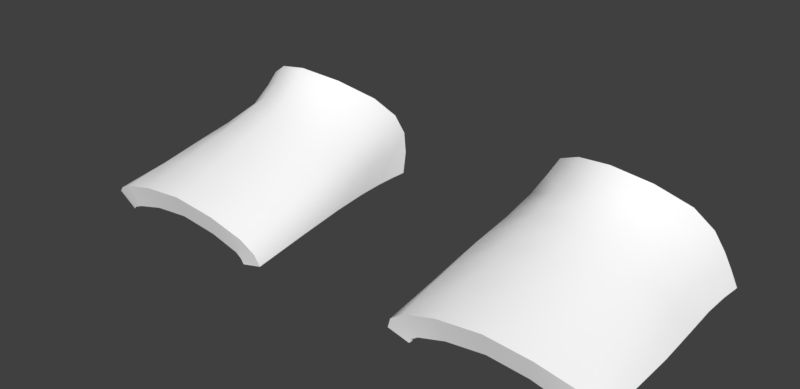 # Source: ARC_shoes.blend  (saved by Blender 2.79.0; exported with 4.5.12 LTS)
import bpy
from mathutils import Matrix  # noqa: F401  (used for matrix-valued properties, if any)

bpy.ops.wm.read_factory_settings(use_empty=True)
scene = bpy.context.scene
scene.name = 'body'

# ---- collections
col_collection_1 = bpy.data.collections.new('Collection 1'); scene.collection.children.link(col_collection_1)

# ---- materials (node trees are filled in below, after node groups)
mat_material_1_003 = bpy.data.materials.new('Material_1.003')
mat_material_1_003.alpha_threshold = 0.0
mat_material_1_003.use_transparent_shadow = False
mat_material_1_003.diffuse_color = (1.0, 1.0, 1.0, 1.0)
mat_material_1_003.specular_color = (0.0, 0.0, 0.0)
mat_material_1_003.roughness = 0.5
mat_material_1_003.specular_intensity = 1.0

# ---- node groups
ng_auto_smooth = bpy.data.node_groups.new('Auto Smooth', 'GeometryNodeTree')
_s = ng_auto_smooth.interface.new_socket(name='Geometry', in_out='OUTPUT', socket_type='NodeSocketGeometry')
_s = ng_auto_smooth.interface.new_socket(name='Geometry', in_out='INPUT', socket_type='NodeSocketGeometry')
_s = ng_auto_smooth.interface.new_socket(name='Angle', in_out='INPUT', socket_type='NodeSocketFloat')
_s.subtype = 'ANGLE'
_s.min_value = 0.0
_s.max_value = 3.142
ng_auto_smooth.is_modifier = True
_N = ng_auto_smooth.nodes; _L = ng_auto_smooth.links
n0 = _N.new('NodeGroupOutput'); n0.name = 'Group Output'; n0.location = (480, -100)
n1 = _N.new('NodeGroupInput'); n1.name = 'Group Input'; n1.location = (-420, -300)
n2 = _N.new('NodeGroupInput'); n2.name = 'Group Input.001'; n2.location = (-60, -100)
n3 = _N.new('GeometryNodeSetShadeSmooth'); n3.name = 'Set Shade Smooth'; n3.location = (120, -100)
n3.domain = 'EDGE'
n4 = _N.new('GeometryNodeSetShadeSmooth'); n4.name = 'Set Shade Smooth.001'; n4.location = (300, -100)
n5 = _N.new('GeometryNodeInputMeshEdgeAngle'); n5.name = 'Edge Angle'; n5.location = (-420, -220)
n6 = _N.new('GeometryNodeInputEdgeSmooth'); n6.name = 'Is Edge Smooth'; n6.location = (-60, -160)
n7 = _N.new('GeometryNodeInputShadeSmooth'); n7.name = 'Is Face Smooth'; n7.location = (-240, -340)
n8 = _N.new('FunctionNodeBooleanMath'); n8.name = 'Boolean Math'; n8.location = (-60, -220)
n9 = _N.new('FunctionNodeCompare'); n9.name = 'Compare'; n9.location = (-240, -180)
n9.operation = 'LESS_EQUAL'
_L.new(n5.outputs[0], n9.inputs[0])
_L.new(n4.outputs[0], n0.inputs[0])
_L.new(n1.outputs[1], n9.inputs[1])
_L.new(n9.outputs[0], n8.inputs[0])
_L.new(n7.outputs[0], n8.inputs[1])
_L.new(n2.outputs[0], n3.inputs[0])
_L.new(n6.outputs[0], n3.inputs[1])
_L.new(n3.outputs[0], n4.inputs[0])
_L.new(n8.outputs[0], n3.inputs[2])
n0.is_active_output = True

# ---- material node trees

# ---- world
world_world = bpy.data.worlds.new('World'); scene.world = world_world
world_world.color = (0.05088, 0.05088, 0.05088)
world_world.use_sun_shadow = False
world_world.sun_shadow_jitter_overblur = 0.0
world_world.cycles.sampling_method = 'MANUAL'

# ---- meshes
me_object_1_003 = bpy.data.meshes.new('Object_1.003')
me_object_1_003.from_pydata([(-0.1083, 0.05562, 0.08358), (-0.1391, 0.1163, 0.0452), (-0.06563, 0.1171, 0.05879), (-0.04448, 0.03688, 0.052), (-0.1122, 0.1186, 0.0585), (-0.06953, 0.05321, 0.08408), (-0.04285, 0.06549, 0.05139), (-0.1376, 0.04214, 0.05298), (-0.06668, 0.07517, 0.07178), (-0.1363, 0.07342, 0.05128), (-0.1096, 0.07861, 0.0712), (-0.04009, 0.1119, 0.04452), (0.1106, 0.05562, 0.08358), (0.1415, 0.1163, 0.0452), (0.06797, 0.1171, 0.05879), (0.04682, 0.03688, 0.052), (0.1145, 0.1186, 0.0585), (0.07187, 0.05321, 0.08408), (0.04519, 0.06549, 0.05139), (0.1399, 0.04214, 0.05298), (0.06901, 0.07517, 0.07178), (0.1387, 0.07342, 0.05128), (0.1119, 0.07861, 0.0712), (0.04242, 0.1119, 0.04452), (-0.04375, 0.03678, 0.03912), (-0.06569, 0.09367, 0.06559), (-0.04021, 0.1404, 0.03972), (-0.06812, 0.06165, 0.07779), (-0.1437, 0.1152, 0.03944), (-0.109, 0.04905, 0.09004), (-0.04921, 0.06942, 0.06213), (-0.08937, 0.1188, 0.06234), (-0.1112, 0.09682, 0.06506), (-0.04204, 0.06248, 0.04011), (-0.1262, 0.0757, 0.06138), (-0.1413, 0.03131, 0.05159), (-0.06603, 0.1429, 0.05167), (-0.1354, 0.05538, 0.05326), (-0.07094, 0.04733, 0.09051), (-0.1332, 0.04346, 0.06228), (-0.04714, 0.1144, 0.0516), (-0.1082, 0.06465, 0.07726), (-0.143, 0.03974, 0.0425), (-0.08891, 0.07936, 0.07619), (-0.1128, 0.1422, 0.05174), (-0.1432, 0.07144, 0.04104), (-0.04557, 0.03681, 0.06305), (-0.04322, 0.02622, 0.05053), (-0.04753, 0.02968, 0.07174), (-0.05388, 0.0437, 0.07604), (-0.1395, 0.1387, 0.04223), (-0.1331, 0.0359, 0.07039), (-0.1301, 0.1174, 0.05141), (-0.0447, 0.04936, 0.05258), (-0.1231, 0.04826, 0.0751), (-0.1383, 0.09435, 0.04821), (-0.04071, 0.08608, 0.04864), (-0.03875, 0.1096, 0.0375), (-0.08933, 0.05913, 0.0886), (0.04608, 0.03678, 0.03912), (0.06802, 0.09367, 0.06559), (0.04255, 0.1404, 0.03972), (0.07045, 0.06165, 0.07779), (0.1461, 0.1152, 0.03944), (0.1113, 0.04905, 0.09004), (0.05155, 0.06942, 0.06213), (0.09171, 0.1188, 0.06234), (0.1136, 0.09682, 0.06506), (0.04437, 0.06248, 0.04011), (0.1285, 0.0757, 0.06138), (0.1436, 0.03131, 0.05159), (0.06837, 0.1429, 0.05167), (0.1377, 0.05538, 0.05326), (0.07327, 0.04733, 0.09051), (0.1355, 0.04346, 0.06228), (0.04948, 0.1144, 0.0516), (0.1106, 0.06465, 0.07726), (0.1453, 0.03974, 0.0425), (0.09125, 0.07936, 0.07619), (0.1151, 0.1422, 0.05174), (0.1455, 0.07144, 0.04104), (0.0479, 0.03681, 0.06305), (0.04556, 0.02622, 0.05053), (0.04986, 0.02968, 0.07174), (0.05621, 0.0437, 0.07604), (0.1418, 0.1387, 0.04223), (0.1354, 0.0359, 0.07039), (0.1324, 0.1174, 0.05141), (0.04704, 0.04936, 0.05258), (0.1255, 0.04826, 0.0751), (0.1406, 0.09435, 0.04821), (0.04305, 0.08608, 0.04864), (0.04109, 0.1096, 0.0375), (0.09167, 0.05913, 0.0886), (-0.04441, 0.02601, 0.06147), (-0.144, 0.09314, 0.04022), (-0.1429, 0.1374, 0.03867), (-0.04301, 0.02837, 0.03925), (-0.04369, 0.0474, 0.0393), (-0.03999, 0.0829, 0.04002), (-0.05543, 0.0369, 0.0814), (-0.09011, 0.05377, 0.09481), (-0.1244, 0.04061, 0.08047), (-0.131, 0.1402, 0.04639), (-0.0498, 0.05102, 0.06704), (-0.04732, 0.08957, 0.05719), (-0.03791, 0.1394, 0.03377), (-0.08884, 0.06686, 0.08239), (-0.04782, 0.1416, 0.04568), (-0.1256, 0.05671, 0.06631), (-0.0892, 0.09666, 0.06962), (-0.08948, 0.1434, 0.0547), (-0.1286, 0.09557, 0.05642), (-0.1378, 0.03333, 0.06052), (-0.1425, 0.05275, 0.04183), (-0.1441, 0.02956, 0.04312), (0.04674, 0.02601, 0.06147), (0.1463, 0.09314, 0.04022), (0.1453, 0.1374, 0.03867), (0.04535, 0.02837, 0.03925), (0.04602, 0.0474, 0.0393), (0.04233, 0.0829, 0.04002), (0.05776, 0.0369, 0.0814), (0.09244, 0.05377, 0.09481), (0.1267, 0.04061, 0.08047), (0.1334, 0.1402, 0.04639), (0.05214, 0.05102, 0.06704), (0.04965, 0.08957, 0.05719), (0.04025, 0.1394, 0.03377), (0.09117, 0.06686, 0.08239), (0.05016, 0.1416, 0.04568), (0.128, 0.05671, 0.06631), (0.09154, 0.09666, 0.06962), (0.09181, 0.1434, 0.0547), (0.131, 0.09557, 0.05642), (0.1402, 0.03333, 0.06052), (0.1448, 0.05275, 0.04183), (0.1465, 0.02956, 0.04312), (-0.05573, 0.03614, 0.03844), (-0.05088, 0.1393, 0.03332), (-0.1344, 0.1146, 0.03198), (-0.1032, 0.04126, 0.08268), (-0.05391, 0.0637, 0.0389), (-0.1304, 0.02826, 0.04748), (-0.06905, 0.1398, 0.0404), (-0.07708, 0.04046, 0.08252), (-0.1322, 0.03796, 0.0375), (-0.1098, 0.1391, 0.04045), (-0.1332, 0.07143, 0.03439), (-0.05514, 0.02504, 0.04963), (-0.05849, 0.02824, 0.06652), (-0.1316, 0.1375, 0.03307), (-0.1232, 0.0312, 0.06532), (-0.05054, 0.1095, 0.03509), (0.05806, 0.03614, 0.03844), (0.05322, 0.1393, 0.03332), (0.1367, 0.1146, 0.03198), (0.1055, 0.04126, 0.08268), (0.05625, 0.0637, 0.0389), (0.1328, 0.02826, 0.04748), (0.07139, 0.1398, 0.0404), (0.07942, 0.04046, 0.08252), (0.1345, 0.03796, 0.0375), (0.1122, 0.1391, 0.04045), (0.1355, 0.07143, 0.03439), (0.05747, 0.02504, 0.04963), (0.06083, 0.02824, 0.06652), (0.1339, 0.1375, 0.03307), (0.1255, 0.0312, 0.06532), (0.05287, 0.1095, 0.03509), (-0.05621, 0.02513, 0.05929), (-0.1343, 0.0929, 0.03322), (-0.1338, 0.1366, 0.03093), (-0.05494, 0.02716, 0.03869), (-0.05565, 0.04804, 0.03832), (-0.0519, 0.08357, 0.03856), (-0.0642, 0.03305, 0.07393), (-0.09039, 0.04446, 0.0861), (-0.116, 0.03473, 0.07406), (-0.1258, 0.1381, 0.03571), (-0.04949, 0.1391, 0.03061), (-0.05423, 0.1392, 0.03553), (-0.08946, 0.14, 0.04306), (-0.1272, 0.02935, 0.05652), (-0.1321, 0.05215, 0.03572), (-0.1331, 0.02718, 0.03888), (0.05855, 0.02513, 0.05929), (0.1366, 0.0929, 0.03322), (0.1361, 0.1366, 0.03093), (0.05728, 0.02716, 0.03869), (0.05799, 0.04804, 0.03832), (0.05423, 0.08357, 0.03856), (0.06654, 0.03305, 0.07393), (0.09273, 0.04446, 0.0861), (0.1184, 0.03473, 0.07406), (0.1282, 0.1381, 0.03571), (0.05182, 0.1391, 0.03061), (0.05656, 0.1392, 0.03553), (0.0918, 0.14, 0.04306), (0.1296, 0.02935, 0.05652), (0.1345, 0.05215, 0.03572), (0.1355, 0.02718, 0.03888)], [], [(54, 29, 0), (0, 101, 58), (0, 107, 41), (41, 54, 0), (1, 96, 28), (28, 55, 1), (55, 52, 1), (52, 50, 1), (36, 31, 2), (2, 110, 25), (25, 40, 2), (2, 108, 36), (3, 98, 53), (53, 46, 3), (3, 94, 47), (3, 97, 24), (44, 52, 4), (4, 112, 32), (32, 31, 4), (4, 111, 44), (5, 107, 58), (58, 38, 5), (5, 100, 49), (49, 27, 5), (6, 99, 56), (56, 30, 6), (6, 104, 53), (53, 33, 6), (104, 49, 46), (7, 114, 42), (42, 35, 7), (7, 113, 39), (39, 37, 7), (25, 43, 8), (8, 107, 27), (27, 30, 8), (8, 105, 25), (9, 95, 45), (45, 37, 9), (37, 34, 9), (9, 112, 55), (39, 54, 109), (10, 110, 32), (32, 34, 10), (34, 41, 10), (41, 43, 10), (26, 40, 11), (11, 105, 56), (56, 57, 11), (11, 106, 26), (64, 89, 12), (89, 76, 12), (12, 129, 93), (12, 123, 64), (13, 118, 85), (85, 87, 13), (87, 90, 13), (90, 63, 13), (66, 71, 14), (14, 130, 75), (75, 60, 14), (14, 132, 66), (15, 120, 59), (15, 119, 82), (15, 116, 81), (81, 88, 15), (87, 79, 16), (16, 133, 66), (66, 67, 16), (16, 134, 87), (17, 129, 62), (62, 84, 17), (17, 122, 73), (73, 93, 17), (18, 121, 68), (68, 88, 18), (18, 126, 65), (65, 91, 18), (84, 81, 83), (83, 122, 84), (19, 136, 72), (72, 74, 19), (19, 135, 70), (70, 77, 19), (78, 60, 20), (20, 127, 65), (65, 62, 20), (20, 129, 78), (21, 117, 90), (21, 134, 69), (69, 72, 21), (72, 80, 21), (89, 86, 74), (124, 86, 89), (22, 132, 78), (78, 76, 22), (76, 69, 22), (69, 67, 22), (75, 61, 23), (23, 128, 92), (92, 91, 23), (23, 127, 75), (24, 173, 138), (24, 174, 98), (106, 139, 26), (108, 139, 181), (95, 140, 171), (28, 172, 140), (29, 177, 101), (102, 141, 29), (98, 142, 33), (33, 175, 99), (35, 183, 113), (115, 143, 35), (36, 181, 144), (36, 182, 111), (100, 145, 176), (38, 177, 145), (42, 184, 146), (115, 146, 185), (44, 182, 147), (44, 179, 103), (114, 148, 184), (45, 171, 148), (97, 149, 173), (47, 170, 149), (94, 150, 170), (48, 176, 150), (103, 151, 50), (96, 151, 172), (51, 178, 102), (113, 152, 51), (99, 153, 57), (57, 180, 106), (59, 189, 119), (59, 190, 154), (128, 155, 196), (130, 155, 61), (117, 156, 63), (63, 188, 118), (64, 193, 157), (124, 157, 194), (120, 158, 190), (68, 191, 158), (70, 199, 159), (137, 159, 201), (71, 197, 130), (71, 198, 160), (122, 161, 73), (73, 193, 123), (77, 200, 136), (137, 162, 77), (79, 198, 133), (79, 195, 163), (136, 164, 80), (80, 187, 117), (119, 165, 82), (82, 186, 116), (116, 166, 83), (83, 192, 122), (125, 167, 195), (118, 167, 85), (86, 194, 168), (135, 168, 199), (121, 169, 191), (92, 196, 169), (54, 102, 29), (0, 29, 101), (0, 58, 107), (41, 109, 54), (1, 50, 96), (28, 95, 55), (55, 112, 52), (52, 103, 50), (36, 111, 31), (2, 31, 110), (25, 105, 40), (2, 40, 108), (3, 24, 98), (53, 104, 46), (3, 46, 94), (3, 47, 97), (44, 103, 52), (4, 52, 112), (32, 110, 31), (4, 31, 111), (5, 27, 107), (58, 101, 38), (5, 38, 100), (49, 104, 27), (6, 33, 99), (56, 105, 30), (6, 30, 104), (53, 98, 33), (48, 46, 49), (48, 94, 46), (100, 48, 49), (7, 37, 114), (42, 115, 35), (7, 35, 113), (39, 109, 37), (25, 110, 43), (8, 43, 107), (27, 104, 30), (8, 30, 105), (9, 55, 95), (45, 114, 37), (37, 109, 34), (9, 34, 112), (54, 39, 51), (39, 113, 51), (102, 54, 51), (10, 43, 110), (32, 112, 34), (34, 109, 41), (41, 107, 43), (26, 108, 40), (11, 40, 105), (56, 99, 57), (11, 57, 106), (64, 124, 89), (89, 131, 76), (12, 76, 129), (12, 93, 123), (13, 63, 118), (85, 125, 87), (87, 134, 90), (90, 117, 63), (66, 133, 71), (14, 71, 130), (75, 127, 60), (14, 60, 132), (15, 88, 120), (15, 59, 119), (15, 82, 116), (81, 126, 88), (87, 125, 79), (16, 79, 133), (66, 132, 67), (16, 67, 134), (17, 93, 129), (62, 126, 84), (17, 84, 122), (73, 123, 93), (18, 91, 121), (68, 120, 88), (18, 88, 126), (65, 127, 91), (126, 81, 84), (81, 116, 83), (19, 77, 136), (72, 131, 74), (19, 74, 135), (70, 137, 77), (78, 132, 60), (20, 60, 127), (65, 126, 62), (20, 62, 129), (21, 80, 117), (21, 90, 134), (69, 131, 72), (72, 136, 80), (74, 131, 89), (86, 135, 74), (22, 67, 132), (78, 129, 76), (76, 131, 69), (69, 134, 67), (75, 130, 61), (23, 61, 128), (92, 121, 91), (23, 91, 127), (24, 97, 173), (24, 138, 174), (106, 180, 139), (108, 26, 139), (95, 28, 140), (28, 96, 172), (29, 141, 177), (102, 178, 141), (98, 174, 142), (33, 142, 175), (35, 143, 183), (115, 185, 143), (36, 108, 181), (36, 144, 182), (100, 38, 145), (38, 101, 177), (42, 114, 184), (115, 42, 146), (44, 111, 182), (44, 147, 179), (114, 45, 148), (45, 95, 171), (97, 47, 149), (47, 94, 170), (94, 48, 150), (48, 100, 176), (103, 179, 151), (96, 50, 151), (51, 152, 178), (113, 183, 152), (99, 175, 153), (57, 153, 180), (59, 154, 189), (59, 120, 190), (128, 61, 155), (130, 197, 155), (117, 187, 156), (63, 156, 188), (64, 123, 193), (124, 64, 157), (120, 68, 158), (68, 121, 191), (70, 135, 199), (137, 70, 159), (71, 160, 197), (71, 133, 198), (122, 192, 161), (73, 161, 193), (77, 162, 200), (137, 201, 162), (79, 163, 198), (79, 125, 195), (136, 200, 164), (80, 164, 187), (119, 189, 165), (82, 165, 186), (116, 186, 166), (83, 166, 192), (125, 85, 167), (118, 188, 167), (86, 124, 194), (135, 86, 168), (121, 92, 169), (92, 128, 196)])
me_object_1_003.polygons.foreach_set('use_smooth', [True] * 336)
_k = set([(24, 97), (24, 98), (26, 106), (26, 108), (28, 95), (28, 96), (29, 101), (29, 102), (33, 98), (33, 99), (35, 113), (35, 115), (36, 108), (36, 111), (38, 100), (38, 101), (42, 114), (42, 115), (44, 103), (44, 111), (45, 95), (45, 114), (47, 94), (47, 97), (48, 94), (48, 100), (50, 96), (50, 103), (51, 102), (51, 113), (57, 99), (57, 106), (59, 119), (59, 120), (61, 128), (61, 130), (63, 117), (63, 118), (64, 123), (64, 124), (68, 120), (68, 121), (70, 135), (70, 137), (71, 130), (71, 133), (73, 122), (73, 123), (77, 136), (77, 137), (79, 125), (79, 133), (80, 117), (80, 136), (82, 116), (82, 119), (83, 116), (83, 122), (85, 118), (85, 125), (86, 124), (86, 135), (92, 121), (92, 128), (96, 172), (97, 173), (106, 180), (115, 185), (118, 188), (119, 189), (128, 196), (137, 201), (138, 173), (138, 174), (139, 180), (139, 181), (140, 171), (140, 172), (141, 177), (141, 178), (142, 174), (142, 175), (143, 183), (143, 185), (144, 181), (144, 182), (145, 176), (145, 177), (146, 184), (146, 185), (147, 179), (147, 182), (148, 171), (148, 184), (149, 170), (149, 173), (150, 170), (150, 176), (151, 172), (151, 179), (152, 178), (152, 183), (153, 175), (153, 180), (154, 189), (154, 190), (155, 196), (155, 197), (156, 187), (156, 188), (157, 193), (157, 194), (158, 190), (158, 191), (159, 199), (159, 201), (160, 197), (160, 198), (161, 192), (161, 193), (162, 200), (162, 201), (163, 195), (163, 198), (164, 187), (164, 200), (165, 186), (165, 189), (166, 186), (166, 192), (167, 188), (167, 195), (168, 194), (168, 199), (169, 191), (169, 196)])
me_object_1_003.attributes.new('sharp_edge', 'BOOLEAN', 'EDGE').data.foreach_set('value', [ (min(e.vertices), max(e.vertices)) in _k for e in me_object_1_003.edges])
_uv = me_object_1_003.uv_layers.new(name='UVMap')
_uv.uv.foreach_set('vector', [0.404, 0.2013, 0.4225, 0.266, 0.3912, 0.2629, 0.3912, 0.2629, 0.414, 0.3276, 0.3875, 0.3301, 0.3912, 0.2629, 0.3531, 0.3314, 0.353, 0.2592, 0.353, 0.2592, 0.404, 0.2013, 0.3912, 0.2629, 0.1336, 0.1472, 0.05304, 0.1454, 0.13, 0.1208, 0.13, 0.1208, 0.2124, 0.1367, 0.1336, 0.1472, 0.2124, 0.1367, 0.1395, 0.1866, 0.1336, 0.1472, 0.1395, 0.1866, 0.0571, 0.1635, 0.1336, 0.1472, 0.07097, 0.4141, 0.1561, 0.3336, 0.16, 0.4153, 0.16, 0.4153, 0.2375, 0.3316, 0.2435, 0.4158, 0.2435, 0.4158, 0.1611, 0.4831, 0.16, 0.4153, 0.16, 0.4153, 0.07297, 0.474, 0.07097, 0.4141, 0.4192, 0.5419, 0.3805, 0.5815, 0.3793, 0.5348, 0.3793, 0.5348, 0.4232, 0.5088, 0.4192, 0.5419, 0.4192, 0.5419, 0.4515, 0.5173, 0.4519, 0.5469, 0.4192, 0.5419, 0.4481, 0.584, 0.4183, 0.5845, 0.06368, 0.2584, 0.1395, 0.1866, 0.1482, 0.2537, 0.1482, 0.2537, 0.2194, 0.1822, 0.2287, 0.2517, 0.2287, 0.2517, 0.1561, 0.3336, 0.1482, 0.2537, 0.1482, 0.2537, 0.06981, 0.3366, 0.06368, 0.2584, 0.3971, 0.3997, 0.3531, 0.3314, 0.3875, 0.3301, 0.3875, 0.3301, 0.4244, 0.391, 0.3971, 0.3997, 0.3971, 0.3997, 0.4386, 0.452, 0.4143, 0.46, 0.4143, 0.46, 0.3626, 0.4072, 0.3971, 0.3997, 0.3235, 0.5302, 0.2552, 0.558, 0.251, 0.5261, 0.251, 0.5261, 0.3194, 0.4849, 0.3235, 0.5302, 0.3235, 0.5302, 0.3837, 0.4836, 0.3793, 0.5348, 0.3793, 0.5348, 0.327, 0.5713, 0.3235, 0.5302, 0.3837, 0.4836, 0.4143, 0.46, 0.4232, 0.5088, 0.4042, 0.1064, 0.3555, 0.0694, 0.4056, 0.0613, 0.4056, 0.0613, 0.4426, 0.09001, 0.4042, 0.1064, 0.4042, 0.1064, 0.441, 0.1242, 0.4069, 0.1433, 0.4069, 0.1433, 0.3571, 0.1215, 0.4042, 0.1064, 0.2435, 0.4158, 0.3035, 0.3315, 0.3116, 0.413, 0.3116, 0.413, 0.3531, 0.3314, 0.3626, 0.4072, 0.3626, 0.4072, 0.3194, 0.4849, 0.3116, 0.413, 0.3116, 0.413, 0.2475, 0.4871, 0.2435, 0.4158, 0.29, 0.13, 0.2074, 0.1011, 0.2854, 0.08356, 0.2854, 0.08356, 0.3571, 0.1215, 0.29, 0.13, 0.3571, 0.1215, 0.2944, 0.1832, 0.29, 0.13, 0.29, 0.13, 0.2194, 0.1822, 0.2124, 0.1367, 0.4069, 0.1433, 0.404, 0.2013, 0.3657, 0.1809, 0.2982, 0.2545, 0.2375, 0.3316, 0.2287, 0.2517, 0.2287, 0.2517, 0.2944, 0.1832, 0.2982, 0.2545, 0.2944, 0.1832, 0.353, 0.2592, 0.2982, 0.2545, 0.353, 0.2592, 0.3035, 0.3315, 0.2982, 0.2545, 0.07027, 0.5034, 0.1611, 0.4831, 0.1615, 0.5186, 0.1615, 0.5186, 0.2475, 0.4871, 0.251, 0.5261, 0.251, 0.5261, 0.1626, 0.5442, 0.1615, 0.5186, 0.1615, 0.5186, 0.06219, 0.5242, 0.07027, 0.5034, 0.9225, 0.3721, 0.904, 0.4368, 0.8912, 0.3752, 0.904, 0.4368, 0.853, 0.3789, 0.8912, 0.3752, 0.8912, 0.3752, 0.8531, 0.3067, 0.8875, 0.308, 0.8912, 0.3752, 0.914, 0.3105, 0.9225, 0.3721, 0.6336, 0.4909, 0.553, 0.4927, 0.5571, 0.4746, 0.5571, 0.4746, 0.6395, 0.4515, 0.6336, 0.4909, 0.6395, 0.4515, 0.7124, 0.5014, 0.6336, 0.4909, 0.7124, 0.5014, 0.63, 0.5173, 0.6336, 0.4909, 0.6561, 0.3045, 0.571, 0.224, 0.66, 0.2228, 0.66, 0.2228, 0.573, 0.1641, 0.6611, 0.155, 0.6611, 0.155, 0.7435, 0.2223, 0.66, 0.2228, 0.66, 0.2228, 0.7375, 0.3066, 0.6561, 0.3045, 0.9192, 0.09617, 0.8805, 0.05656, 0.9183, 0.05363, 0.9192, 0.09617, 0.9481, 0.05406, 0.9519, 0.09118, 0.9192, 0.09617, 0.9515, 0.1209, 0.9232, 0.1293, 0.9232, 0.1293, 0.8793, 0.1033, 0.9192, 0.09617, 0.6395, 0.4515, 0.5637, 0.3797, 0.6482, 0.3844, 0.6482, 0.3844, 0.5698, 0.3015, 0.6561, 0.3045, 0.6561, 0.3045, 0.7287, 0.3864, 0.6482, 0.3844, 0.6482, 0.3844, 0.7194, 0.4559, 0.6395, 0.4515, 0.8971, 0.2384, 0.8531, 0.3067, 0.8626, 0.2309, 0.8626, 0.2309, 0.9143, 0.1781, 0.8971, 0.2384, 0.8971, 0.2384, 0.9386, 0.1861, 0.9244, 0.2472, 0.9244, 0.2472, 0.8875, 0.308, 0.8971, 0.2384, 0.8235, 0.1079, 0.7552, 0.08006, 0.827, 0.06676, 0.827, 0.06676, 0.8793, 0.1033, 0.8235, 0.1079, 0.8235, 0.1079, 0.8837, 0.1545, 0.8194, 0.1532, 0.8194, 0.1532, 0.751, 0.112, 0.8235, 0.1079, 0.9143, 0.1781, 0.9232, 0.1293, 0.9469, 0.1487, 0.9469, 0.1487, 0.9386, 0.1861, 0.9143, 0.1781, 0.9042, 0.5317, 0.8555, 0.5687, 0.8571, 0.5166, 0.8571, 0.5166, 0.9069, 0.4948, 0.9042, 0.5317, 0.9042, 0.5317, 0.941, 0.5139, 0.9426, 0.5481, 0.9426, 0.5481, 0.9056, 0.5768, 0.9042, 0.5317, 0.8035, 0.3067, 0.7435, 0.2223, 0.8116, 0.2251, 0.8116, 0.2251, 0.7475, 0.151, 0.8194, 0.1532, 0.8194, 0.1532, 0.8626, 0.2309, 0.8116, 0.2251, 0.8116, 0.2251, 0.8531, 0.3067, 0.8035, 0.3067, 0.79, 0.5081, 0.7074, 0.537, 0.7124, 0.5014, 0.79, 0.5081, 0.7194, 0.4559, 0.7944, 0.4549, 0.7944, 0.4549, 0.8571, 0.5166, 0.79, 0.5081, 0.8571, 0.5166, 0.7854, 0.5545, 0.79, 0.5081, 0.904, 0.4368, 0.9391, 0.4776, 0.9069, 0.4948, 0.9347, 0.4342, 0.9391, 0.4776, 0.904, 0.4368, 0.7982, 0.3836, 0.7375, 0.3066, 0.8035, 0.3067, 0.8035, 0.3067, 0.853, 0.3789, 0.7982, 0.3836, 0.853, 0.3789, 0.7944, 0.4549, 0.7982, 0.3836, 0.7944, 0.4549, 0.7287, 0.3864, 0.7982, 0.3836, 0.6611, 0.155, 0.5703, 0.1347, 0.6615, 0.1195, 0.6615, 0.1195, 0.5622, 0.1139, 0.6626, 0.09394, 0.6626, 0.09394, 0.751, 0.112, 0.6615, 0.1195, 0.6615, 0.1195, 0.7475, 0.151, 0.6611, 0.155, 0.4183, 0.5845, 0.4494, 0.6266, 0.4175, 0.6272, 0.4183, 0.5845, 0.375, 0.6242, 0.3805, 0.5815, 0.06219, 0.5242, 0.03026, 0.4875, 0.07027, 0.5034, 0.07297, 0.474, 0.03026, 0.4875, 0.03076, 0.4722, 0.2074, 0.1011, 0.1186, 0.07814, 0.1974, 0.05795, 0.13, 0.1208, 0.03998, 0.1025, 0.1186, 0.07814, 0.4225, 0.266, 0.4606, 0.327, 0.414, 0.3276, 0.4347, 0.2039, 0.4664, 0.2722, 0.4225, 0.266, 0.3805, 0.5815, 0.3192, 0.6135, 0.327, 0.5713, 0.327, 0.5713, 0.2485, 0.6001, 0.2552, 0.558, 0.4426, 0.09001, 0.4833, 0.1261, 0.441, 0.1242, 0.4447, 0.05677, 0.4862, 0.09049, 0.4426, 0.09001, 0.07097, 0.4141, 0.03076, 0.4722, 0.02972, 0.4145, 0.07097, 0.4141, 0.02613, 0.3387, 0.06981, 0.3366, 0.4386, 0.452, 0.4673, 0.3838, 0.4792, 0.4467, 0.4244, 0.391, 0.4606, 0.327, 0.4673, 0.3838, 0.4056, 0.0613, 0.3479, 0.02396, 0.4018, 0.01505, 0.4447, 0.05677, 0.4018, 0.01505, 0.4433, 0.01086, 0.06368, 0.2584, 0.02613, 0.3387, 0.02155, 0.2625, 0.06368, 0.2584, 0.01637, 0.1995, 0.05948, 0.1949, 0.3555, 0.0694, 0.2762, 0.03962, 0.3479, 0.02396, 0.2854, 0.08356, 0.1974, 0.05795, 0.2762, 0.03962, 0.4481, 0.584, 0.4891, 0.5467, 0.4889, 0.5847, 0.4519, 0.5469, 0.4876, 0.5136, 0.4891, 0.5467, 0.4515, 0.5173, 0.4842, 0.4848, 0.4876, 0.5136, 0.4469, 0.4894, 0.4792, 0.4467, 0.4842, 0.4848, 0.05948, 0.1949, 0.01464, 0.1749, 0.0571, 0.1635, 0.05304, 0.1454, 0.01464, 0.1749, 0.01086, 0.1632, 0.4391, 0.1605, 0.4769, 0.2077, 0.4347, 0.2039, 0.441, 0.1242, 0.4803, 0.1626, 0.4391, 0.1605, 0.2552, 0.558, 0.1563, 0.5853, 0.1626, 0.5442, 0.1626, 0.5442, 0.05481, 0.5651, 0.06219, 0.5242, 0.9183, 0.05363, 0.9494, 0.01147, 0.9481, 0.05406, 0.9183, 0.05363, 0.875, 0.01395, 0.9175, 0.01086, 0.5622, 0.1139, 0.5303, 0.1506, 0.5256, 0.1401, 0.573, 0.1641, 0.5303, 0.1506, 0.5703, 0.1347, 0.7074, 0.537, 0.6186, 0.56, 0.63, 0.5173, 0.63, 0.5173, 0.54, 0.5356, 0.553, 0.4927, 0.9225, 0.3721, 0.9606, 0.3112, 0.9664, 0.3659, 0.9347, 0.4342, 0.9664, 0.3659, 0.9769, 0.4304, 0.8805, 0.05656, 0.8192, 0.02457, 0.875, 0.01395, 0.827, 0.06676, 0.7485, 0.03805, 0.8192, 0.02457, 0.9426, 0.5481, 0.9833, 0.512, 0.9862, 0.5476, 0.9447, 0.5813, 0.9862, 0.5476, 0.9891, 0.5811, 0.571, 0.224, 0.5308, 0.1659, 0.573, 0.1641, 0.571, 0.224, 0.5261, 0.2994, 0.5297, 0.2236, 0.9386, 0.1861, 0.9673, 0.2543, 0.9244, 0.2472, 0.9244, 0.2472, 0.9606, 0.3112, 0.914, 0.3105, 0.9056, 0.5768, 0.8479, 0.6141, 0.8555, 0.5687, 0.9447, 0.5813, 0.9018, 0.6231, 0.9056, 0.5768, 0.5637, 0.3797, 0.5261, 0.2994, 0.5698, 0.3015, 0.5637, 0.3797, 0.5164, 0.4386, 0.5215, 0.3756, 0.8555, 0.5687, 0.7762, 0.5985, 0.7854, 0.5545, 0.7854, 0.5545, 0.6974, 0.5802, 0.7074, 0.537, 0.9481, 0.05406, 0.9891, 0.09137, 0.9519, 0.09118, 0.9519, 0.09118, 0.9876, 0.1245, 0.9515, 0.1209, 0.9515, 0.1209, 0.9842, 0.1533, 0.9469, 0.1487, 0.9469, 0.1487, 0.9792, 0.1914, 0.9386, 0.1861, 0.5595, 0.4432, 0.5146, 0.4632, 0.5164, 0.4386, 0.553, 0.4927, 0.5146, 0.4632, 0.5571, 0.4746, 0.9391, 0.4776, 0.9769, 0.4304, 0.9803, 0.4755, 0.941, 0.5139, 0.9803, 0.4755, 0.9833, 0.512, 0.7552, 0.08006, 0.6563, 0.0528, 0.7485, 0.03805, 0.6626, 0.09394, 0.5548, 0.07297, 0.6563, 0.0528, 0.404, 0.2013, 0.4347, 0.2039, 0.4225, 0.266, 0.3912, 0.2629, 0.4225, 0.266, 0.414, 0.3276, 0.3912, 0.2629, 0.3875, 0.3301, 0.3531, 0.3314, 0.353, 0.2592, 0.3657, 0.1809, 0.404, 0.2013, 0.1336, 0.1472, 0.0571, 0.1635, 0.05304, 0.1454, 0.13, 0.1208, 0.2074, 0.1011, 0.2124, 0.1367, 0.2124, 0.1367, 0.2194, 0.1822, 0.1395, 0.1866, 0.1395, 0.1866, 0.05948, 0.1949, 0.0571, 0.1635, 0.07097, 0.4141, 0.06981, 0.3366, 0.1561, 0.3336, 0.16, 0.4153, 0.1561, 0.3336, 0.2375, 0.3316, 0.2435, 0.4158, 0.2475, 0.4871, 0.1611, 0.4831, 0.16, 0.4153, 0.1611, 0.4831, 0.07297, 0.474, 0.4192, 0.5419, 0.4183, 0.5845, 0.3805, 0.5815, 0.3793, 0.5348, 0.3837, 0.4836, 0.4232, 0.5088, 0.4192, 0.5419, 0.4232, 0.5088, 0.4515, 0.5173, 0.4192, 0.5419, 0.4519, 0.5469, 0.4481, 0.584, 0.06368, 0.2584, 0.05948, 0.1949, 0.1395, 0.1866, 0.1482, 0.2537, 0.1395, 0.1866, 0.2194, 0.1822, 0.2287, 0.2517, 0.2375, 0.3316, 0.1561, 0.3336, 0.1482, 0.2537, 0.1561, 0.3336, 0.06981, 0.3366, 0.3971, 0.3997, 0.3626, 0.4072, 0.3531, 0.3314, 0.3875, 0.3301, 0.414, 0.3276, 0.4244, 0.391, 0.3971, 0.3997, 0.4244, 0.391, 0.4386, 0.452, 0.4143, 0.46, 0.3837, 0.4836, 0.3626, 0.4072, 0.3235, 0.5302, 0.327, 0.5713, 0.2552, 0.558, 0.251, 0.5261, 0.2475, 0.4871, 0.3194, 0.4849, 0.3235, 0.5302, 0.3194, 0.4849, 0.3837, 0.4836, 0.3793, 0.5348, 0.3805, 0.5815, 0.327, 0.5713, 0.4469, 0.4894, 0.4232, 0.5088, 0.4143, 0.46, 0.4469, 0.4894, 0.4515, 0.5173, 0.4232, 0.5088, 0.4386, 0.452, 0.4469, 0.4894, 0.4143, 0.46, 0.4042, 0.1064, 0.3571, 0.1215, 0.3555, 0.0694, 0.4056, 0.0613, 0.4447, 0.05677, 0.4426, 0.09001, 0.4042, 0.1064, 0.4426, 0.09001, 0.441, 0.1242, 0.4069, 0.1433, 0.3657, 0.1809, 0.3571, 0.1215, 0.2435, 0.4158, 0.2375, 0.3316, 0.3035, 0.3315, 0.3116, 0.413, 0.3035, 0.3315, 0.3531, 0.3314, 0.3626, 0.4072, 0.3837, 0.4836, 0.3194, 0.4849, 0.3116, 0.413, 0.3194, 0.4849, 0.2475, 0.4871, 0.29, 0.13, 0.2124, 0.1367, 0.2074, 0.1011, 0.2854, 0.08356, 0.3555, 0.0694, 0.3571, 0.1215, 0.3571, 0.1215, 0.3657, 0.1809, 0.2944, 0.1832, 0.29, 0.13, 0.2944, 0.1832, 0.2194, 0.1822, 0.404, 0.2013, 0.4069, 0.1433, 0.4391, 0.1605, 0.4069, 0.1433, 0.441, 0.1242, 0.4391, 0.1605, 0.4347, 0.2039, 0.404, 0.2013, 0.4391, 0.1605, 0.2982, 0.2545, 0.3035, 0.3315, 0.2375, 0.3316, 0.2287, 0.2517, 0.2194, 0.1822, 0.2944, 0.1832, 0.2944, 0.1832, 0.3657, 0.1809, 0.353, 0.2592, 0.353, 0.2592, 0.3531, 0.3314, 0.3035, 0.3315, 0.07027, 0.5034, 0.07297, 0.474, 0.1611, 0.4831, 0.1615, 0.5186, 0.1611, 0.4831, 0.2475, 0.4871, 0.251, 0.5261, 0.2552, 0.558, 0.1626, 0.5442, 0.1615, 0.5186, 0.1626, 0.5442, 0.06219, 0.5242, 0.9225, 0.3721, 0.9347, 0.4342, 0.904, 0.4368, 0.904, 0.4368, 0.8657, 0.4572, 0.853, 0.3789, 0.8912, 0.3752, 0.853, 0.3789, 0.8531, 0.3067, 0.8912, 0.3752, 0.8875, 0.308, 0.914, 0.3105, 0.6336, 0.4909, 0.63, 0.5173, 0.553, 0.4927, 0.5571, 0.4746, 0.5595, 0.4432, 0.6395, 0.4515, 0.6395, 0.4515, 0.7194, 0.4559, 0.7124, 0.5014, 0.7124, 0.5014, 0.7074, 0.537, 0.63, 0.5173, 0.6561, 0.3045, 0.5698, 0.3015, 0.571, 0.224, 0.66, 0.2228, 0.571, 0.224, 0.573, 0.1641, 0.6611, 0.155, 0.7475, 0.151, 0.7435, 0.2223, 0.66, 0.2228, 0.7435, 0.2223, 0.7375, 0.3066, 0.9192, 0.09617, 0.8793, 0.1033, 0.8805, 0.05656, 0.9192, 0.09617, 0.9183, 0.05363, 0.9481, 0.05406, 0.9192, 0.09617, 0.9519, 0.09118, 0.9515, 0.1209, 0.9232, 0.1293, 0.8837, 0.1545, 0.8793, 0.1033, 0.6395, 0.4515, 0.5595, 0.4432, 0.5637, 0.3797, 0.6482, 0.3844, 0.5637, 0.3797, 0.5698, 0.3015, 0.6561, 0.3045, 0.7375, 0.3066, 0.7287, 0.3864, 0.6482, 0.3844, 0.7287, 0.3864, 0.7194, 0.4559, 0.8971, 0.2384, 0.8875, 0.308, 0.8531, 0.3067, 0.8626, 0.2309, 0.8837, 0.1545, 0.9143, 0.1781, 0.8971, 0.2384, 0.9143, 0.1781, 0.9386, 0.1861, 0.9244, 0.2472, 0.914, 0.3105, 0.8875, 0.308, 0.8235, 0.1079, 0.751, 0.112, 0.7552, 0.08006, 0.827, 0.06676, 0.8805, 0.05656, 0.8793, 0.1033, 0.8235, 0.1079, 0.8793, 0.1033, 0.8837, 0.1545, 0.8194, 0.1532, 0.7475, 0.151, 0.751, 0.112, 0.8837, 0.1545, 0.9232, 0.1293, 0.9143, 0.1781, 0.9232, 0.1293, 0.9515, 0.1209, 0.9469, 0.1487, 0.9042, 0.5317, 0.9056, 0.5768, 0.8555, 0.5687, 0.8571, 0.5166, 0.8657, 0.4572, 0.9069, 0.4948, 0.9042, 0.5317, 0.9069, 0.4948, 0.941, 0.5139, 0.9426, 0.5481, 0.9447, 0.5813, 0.9056, 0.5768, 0.8035, 0.3067, 0.7375, 0.3066, 0.7435, 0.2223, 0.8116, 0.2251, 0.7435, 0.2223, 0.7475, 0.151, 0.8194, 0.1532, 0.8837, 0.1545, 0.8626, 0.2309, 0.8116, 0.2251, 0.8626, 0.2309, 0.8531, 0.3067, 0.79, 0.5081, 0.7854, 0.5545, 0.7074, 0.537, 0.79, 0.5081, 0.7124, 0.5014, 0.7194, 0.4559, 0.7944, 0.4549, 0.8657, 0.4572, 0.8571, 0.5166, 0.8571, 0.5166, 0.8555, 0.5687, 0.7854, 0.5545, 0.9069, 0.4948, 0.8657, 0.4572, 0.904, 0.4368, 0.9391, 0.4776, 0.941, 0.5139, 0.9069, 0.4948, 0.7982, 0.3836, 0.7287, 0.3864, 0.7375, 0.3066, 0.8035, 0.3067, 0.8531, 0.3067, 0.853, 0.3789, 0.853, 0.3789, 0.8657, 0.4572, 0.7944, 0.4549, 0.7944, 0.4549, 0.7194, 0.4559, 0.7287, 0.3864, 0.6611, 0.155, 0.573, 0.1641, 0.5703, 0.1347, 0.6615, 0.1195, 0.5703, 0.1347, 0.5622, 0.1139, 0.6626, 0.09394, 0.7552, 0.08006, 0.751, 0.112, 0.6615, 0.1195, 0.751, 0.112, 0.7475, 0.151, 0.4183, 0.5845, 0.4481, 0.584, 0.4494, 0.6266, 0.4183, 0.5845, 0.4175, 0.6272, 0.375, 0.6242, 0.06219, 0.5242, 0.02561, 0.498, 0.03026, 0.4875, 0.07297, 0.474, 0.07027, 0.5034, 0.03026, 0.4875, 0.2074, 0.1011, 0.13, 0.1208, 0.1186, 0.07814, 0.13, 0.1208, 0.05304, 0.1454, 0.03998, 0.1025, 0.4225, 0.266, 0.4664, 0.2722, 0.4606, 0.327, 0.4347, 0.2039, 0.4769, 0.2077, 0.4664, 0.2722, 0.3805, 0.5815, 0.375, 0.6242, 0.3192, 0.6135, 0.327, 0.5713, 0.3192, 0.6135, 0.2485, 0.6001, 0.4426, 0.09001, 0.4862, 0.09049, 0.4833, 0.1261, 0.4447, 0.05677, 0.4891, 0.05702, 0.4862, 0.09049, 0.07097, 0.4141, 0.07297, 0.474, 0.03076, 0.4722, 0.07097, 0.4141, 0.02972, 0.4145, 0.02613, 0.3387, 0.4386, 0.452, 0.4244, 0.391, 0.4673, 0.3838, 0.4244, 0.391, 0.414, 0.3276, 0.4606, 0.327, 0.4056, 0.0613, 0.3555, 0.0694, 0.3479, 0.02396, 0.4447, 0.05677, 0.4056, 0.0613, 0.4018, 0.01505, 0.06368, 0.2584, 0.06981, 0.3366, 0.02613, 0.3387, 0.06368, 0.2584, 0.02155, 0.2625, 0.01637, 0.1995, 0.3555, 0.0694, 0.2854, 0.08356, 0.2762, 0.03962, 0.2854, 0.08356, 0.2074, 0.1011, 0.1974, 0.05795, 0.4481, 0.584, 0.4519, 0.5469, 0.4891, 0.5467, 0.4519, 0.5469, 0.4515, 0.5173, 0.4876, 0.5136, 0.4515, 0.5173, 0.4469, 0.4894, 0.4842, 0.4848, 0.4469, 0.4894, 0.4386, 0.452, 0.4792, 0.4467, 0.05948, 0.1949, 0.01637, 0.1995, 0.01464, 0.1749, 0.05304, 0.1454, 0.0571, 0.1635, 0.01464, 0.1749, 0.4391, 0.1605, 0.4803, 0.1626, 0.4769, 0.2077, 0.441, 0.1242, 0.4833, 0.1261, 0.4803, 0.1626, 0.2552, 0.558, 0.2485, 0.6001, 0.1563, 0.5853, 0.1626, 0.5442, 0.1563, 0.5853, 0.05481, 0.5651, 0.9183, 0.05363, 0.9175, 0.01086, 0.9494, 0.01147, 0.9183, 0.05363, 0.8805, 0.05656, 0.875, 0.01395, 0.5622, 0.1139, 0.5703, 0.1347, 0.5303, 0.1506, 0.573, 0.1641, 0.5308, 0.1659, 0.5303, 0.1506, 0.7074, 0.537, 0.6974, 0.5802, 0.6186, 0.56, 0.63, 0.5173, 0.6186, 0.56, 0.54, 0.5356, 0.9225, 0.3721, 0.914, 0.3105, 0.9606, 0.3112, 0.9347, 0.4342, 0.9225, 0.3721, 0.9664, 0.3659, 0.8805, 0.05656, 0.827, 0.06676, 0.8192, 0.02457, 0.827, 0.06676, 0.7552, 0.08006, 0.7485, 0.03805, 0.9426, 0.5481, 0.941, 0.5139, 0.9833, 0.512, 0.9447, 0.5813, 0.9426, 0.5481, 0.9862, 0.5476, 0.571, 0.224, 0.5297, 0.2236, 0.5308, 0.1659, 0.571, 0.224, 0.5698, 0.3015, 0.5261, 0.2994, 0.9386, 0.1861, 0.9792, 0.1914, 0.9673, 0.2543, 0.9244, 0.2472, 0.9673, 0.2543, 0.9606, 0.3112, 0.9056, 0.5768, 0.9018, 0.6231, 0.8479, 0.6141, 0.9447, 0.5813, 0.9433, 0.6272, 0.9018, 0.6231, 0.5637, 0.3797, 0.5215, 0.3756, 0.5261, 0.2994, 0.5637, 0.3797, 0.5595, 0.4432, 0.5164, 0.4386, 0.8555, 0.5687, 0.8479, 0.6141, 0.7762, 0.5985, 0.7854, 0.5545, 0.7762, 0.5985, 0.6974, 0.5802, 0.9481, 0.05406, 0.9889, 0.05342, 0.9891, 0.09137, 0.9519, 0.09118, 0.9891, 0.09137, 0.9876, 0.1245, 0.9515, 0.1209, 0.9876, 0.1245, 0.9842, 0.1533, 0.9469, 0.1487, 0.9842, 0.1533, 0.9792, 0.1914, 0.5595, 0.4432, 0.5571, 0.4746, 0.5146, 0.4632, 0.553, 0.4927, 0.5109, 0.4749, 0.5146, 0.4632, 0.9391, 0.4776, 0.9347, 0.4342, 0.9769, 0.4304, 0.941, 0.5139, 0.9391, 0.4776, 0.9803, 0.4755, 0.7552, 0.08006, 0.6626, 0.09394, 0.6563, 0.0528, 0.6626, 0.09394, 0.5622, 0.1139, 0.5548, 0.07297])
me_object_1_003.materials.append(mat_material_1_003)
me_object_1_003.use_remesh_preserve_volume = False
me_object_1_003.use_remesh_preserve_attributes = False
me_object_1_003.use_mirror_vertex_groups = False
me_object_1_003.update()
arm_body_skeleton = bpy.data.armatures.new('body_skeleton')  # bones are not reproduced

# ---- objects
ob_body_skeleton = bpy.data.objects.new('body_skeleton', arm_body_skeleton)
ob_object_1_003 = bpy.data.objects.new('Object_1.003', me_object_1_003)

# ---- transforms, parenting, visibility, modifiers, constraints
ob_body_skeleton.location = (0.0, 0.0, 0.0)
ob_body_skeleton.show_in_front = True
ob_body_skeleton.lineart.crease_threshold = 0.0
ob_object_1_003.parent = ob_body_skeleton
ob_object_1_003.location = (0.0, 1.423, 0.0)
ob_object_1_003.rotation_euler = (0.0, -0.0, 3.142)
ob_object_1_003.scale = (-40.93, 40.93, 40.93)
ob_object_1_003.lineart.crease_threshold = 0.0
_vg = ob_object_1_003.vertex_groups.new(name='ValveBiped.Bip01_L_Foot')
_vg.add([12, 13, 14, 15, 16, 17, 18, 19, 20, 21, 22, 23, 59, 60, 61, 62, 63, 64, 65, 66, 67, 68, 69, 70, 71, 72, 73, 74, 75, 76, 77, 78, 79, 80, 81, 82, 83, 84, 85, 86, 87, 88, 89, 90, 91, 92, 93, 116, 117, 118, 119, 120, 121, 122, 123, 124, 125, 126, 127, 128, 129, 130, 131, 132, 133, 134, 135, 136, 137, 154, 155, 156, 157, 158, 159, 160, 161, 162, 163, 164, 165, 166, 167, 168, 169, 186, 187, 188, 189, 190, 191, 192, 193, 194, 195, 196, 197, 198, 199, 200, 201], 1.0, 'REPLACE')
_vg = ob_object_1_003.vertex_groups.new(name='ValveBiped.Bip01_R_Foot')
_vg.add([0, 1, 2, 3, 4, 5, 6, 7, 8, 9, 10, 11, 24, 25, 26, 27, 28, 29, 30, 31, 32, 33, 34, 35, 36, 37, 38, 39, 40, 41, 42, 43, 44, 45, 46, 47, 48, 49, 50, 51, 52, 53, 54, 55, 56, 57, 58, 94, 95, 96, 97, 98, 99, 100, 101, 102, 103, 104, 105, 106, 107, 108, 109, 110, 111, 112, 113, 114, 115, 138, 139, 140, 141, 142, 143, 144, 145, 146, 147, 148, 149, 150, 151, 152, 153, 170, 171, 172, 173, 174, 175, 176, 177, 178, 179, 180, 181, 182, 183, 184, 185], 1.0, 'REPLACE')
_m = ob_object_1_003.modifiers.new('Armature', 'ARMATURE')
_m.object = ob_body_skeleton
_m = ob_object_1_003.modifiers.new('Auto Smooth', 'NODES')
_m.node_group = ng_auto_smooth
_gi = [s.identifier for s in ng_auto_smooth.interface.items_tree if s.item_type == 'SOCKET' and s.in_out == 'INPUT']
_m[_gi[1]] = 3.142  # Angle

# ---- collection membership
col_collection_1.objects.link(ob_body_skeleton)
col_collection_1.objects.link(ob_object_1_003)

# ---- scene / render settings (as saved in the file)
scene.frame_start = 1; scene.frame_end = 250; scene.frame_set(0)
scene.render.engine = 'BLENDER_EEVEE_NEXT'
scene.render.resolution_x = 2220
scene.render.resolution_percentage = 300
scene.render.dither_intensity = 0.0
scene.cycles.use_denoising = False
scene.cycles.samples = 128
scene.cycles.sampling_pattern = 'TABULATED_SOBOL'
scene.cycles.use_adaptive_sampling = False
scene.cycles.use_light_tree = False
scene.cycles.blur_glossy = 0.0
scene.cycles.sample_clamp_indirect = 0.0
scene.view_settings.view_transform = 'Standard'
bpy.context.view_layer.update()

# ---- added for rendering (the .blend has no active camera and no usable light): camera, sun
cam_auto = bpy.data.cameras.new('AutoCamera')
cam_auto.lens = 50.0
cam_auto.sensor_width = 36.0
cam_auto.clip_end = 1000.0
ob_auto_camera = bpy.data.objects.new('AutoCamera', cam_auto)
scene.collection.objects.link(ob_auto_camera)
ob_auto_camera.location = (12.1769, -16.5797, 12.2702)
ob_auto_camera.rotation_euler = (1.09748, -7.21219e-08, 0.694738)
scene.camera = ob_auto_camera
light_auto_sun = bpy.data.lights.new('AutoSun', 'SUN')
light_auto_sun.energy = 3.0
light_auto_sun.angle = 0.0523599
ob_auto_sun = bpy.data.objects.new('AutoSun', light_auto_sun)
scene.collection.objects.link(ob_auto_sun)
ob_auto_sun.rotation_euler = (0.872665, 0.174533, 0.523599)
bpy.context.view_layer.update()
